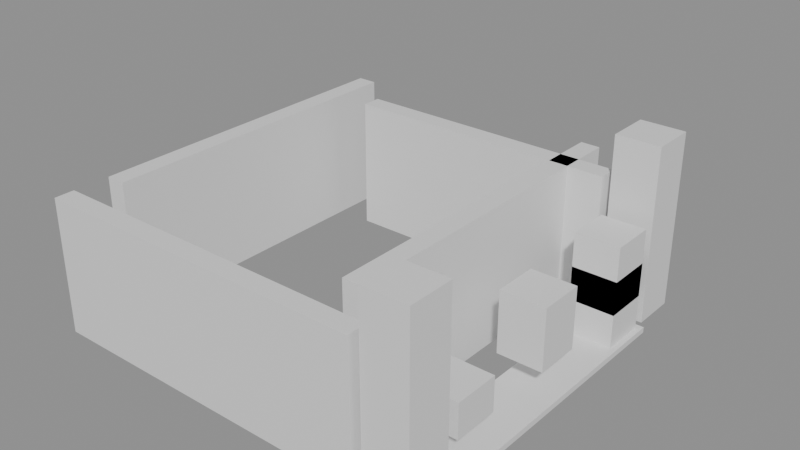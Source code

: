 # Source: building_lego.blend  (saved by Blender 5.0.119; exported with 4.5.12 LTS)
import bpy
from mathutils import Matrix  # noqa: F401  (used for matrix-valued properties, if any)

bpy.ops.wm.read_factory_settings(use_empty=True)
scene = bpy.context.scene
scene.name = 'Scene'

# ---- collections
col_01_paredes_externas = bpy.data.collections.new('01_Paredes_Externas'); scene.collection.children.link(col_01_paredes_externas)
col_03_pisos_escadas = bpy.data.collections.new('03_Pisos_Escadas'); scene.collection.children.link(col_03_pisos_escadas)
col_04_moveis_decoracoes = bpy.data.collections.new('04_Moveis_Decoracoes'); scene.collection.children.link(col_04_moveis_decoracoes)

# ---- materials (node trees are filled in below, after node groups)
mat_mat_parede_externa = bpy.data.materials.new('Mat_Parede_Externa')
mat_mat_pisos = bpy.data.materials.new('Mat_Pisos')
mat_mat_moveis = bpy.data.materials.new('Mat_Moveis')

# ---- material node trees
mat_mat_parede_externa.use_nodes = True; mat_mat_parede_externa.node_tree.nodes.clear()
_N = mat_mat_parede_externa.node_tree.nodes; _L = mat_mat_parede_externa.node_tree.links
n0 = _N.new('ShaderNodeBsdfPrincipled'); n0.name = 'BSDF - Pré-fundamentado'; n0.location = (-200, 100)
n1 = _N.new('ShaderNodeOutputMaterial'); n1.name = 'Saída de material'; n1.location = (200, 100)
_L.new(n0.outputs[0], n1.inputs[0])
n1.is_active_output = True
mat_mat_pisos.use_nodes = True; mat_mat_pisos.node_tree.nodes.clear()
_N = mat_mat_pisos.node_tree.nodes; _L = mat_mat_pisos.node_tree.links
n0 = _N.new('ShaderNodeBsdfPrincipled'); n0.name = 'BSDF - Pré-fundamentado'; n0.location = (-200, 100)
n1 = _N.new('ShaderNodeOutputMaterial'); n1.name = 'Saída de material'; n1.location = (200, 100)
_L.new(n0.outputs[0], n1.inputs[0])
n1.is_active_output = True
mat_mat_moveis.use_nodes = True; mat_mat_moveis.node_tree.nodes.clear()
_N = mat_mat_moveis.node_tree.nodes; _L = mat_mat_moveis.node_tree.links
n0 = _N.new('ShaderNodeBsdfPrincipled'); n0.name = 'BSDF - Pré-fundamentado'; n0.location = (-200, 100)
n1 = _N.new('ShaderNodeOutputMaterial'); n1.name = 'Saída de material'; n1.location = (200, 100)
_L.new(n0.outputs[0], n1.inputs[0])
n1.is_active_output = True

# ---- meshes
me_bloco_stone_post_4328_4376_z0 = bpy.data.meshes.new('Bloco_stone_post_4328_4376_z0')
me_bloco_stone_post_4328_4376_z0.from_pydata([(-0.5, -0.175, -1.2), (0.5, -0.175, -1.2), (0.5, 0.175, -1.2), (-0.5, 0.175, -1.2), (-0.5, -0.175, 1.2), (0.5, -0.175, 1.2), (0.5, 0.175, 1.2), (-0.5, 0.175, 1.2)], [], [(0, 1, 2, 3), (4, 7, 6, 5), (0, 4, 5, 1), (2, 6, 7, 3), (0, 3, 7, 4), (1, 5, 6, 2)])
me_bloco_stone_post_4328_4376_z0.materials.append(mat_mat_parede_externa)
me_bloco_stone_post_4328_4376_z0.update()
me_bloco_stone_wall_4329_4376_z0 = bpy.data.meshes.new('Bloco_stone_wall_4329_4376_z0')
me_bloco_stone_wall_4329_4376_z0.from_pydata([(-0.5, -0.175, -1.2), (0.5, -0.175, -1.2), (0.5, 0.175, -1.2), (-0.5, 0.175, -1.2), (-0.5, -0.175, 1.2), (0.5, -0.175, 1.2), (0.5, 0.175, 1.2), (-0.5, 0.175, 1.2)], [], [(0, 1, 2, 3), (4, 7, 6, 5), (0, 4, 5, 1), (2, 6, 7, 3), (0, 3, 7, 4), (1, 5, 6, 2)])
me_bloco_stone_wall_4329_4376_z0.materials.append(mat_mat_parede_externa)
me_bloco_stone_wall_4329_4376_z0.update()
me_bloco_stone_wall_4330_4376_z0 = bpy.data.meshes.new('Bloco_stone_wall_4330_4376_z0')
me_bloco_stone_wall_4330_4376_z0.from_pydata([(-0.5, -0.175, -1.2), (0.5, -0.175, -1.2), (0.5, 0.175, -1.2), (-0.5, 0.175, -1.2), (-0.5, -0.175, 1.2), (0.5, -0.175, 1.2), (0.5, 0.175, 1.2), (-0.5, 0.175, 1.2)], [], [(0, 1, 2, 3), (4, 7, 6, 5), (0, 4, 5, 1), (2, 6, 7, 3), (0, 3, 7, 4), (1, 5, 6, 2)])
me_bloco_stone_wall_4330_4376_z0.materials.append(mat_mat_parede_externa)
me_bloco_stone_wall_4330_4376_z0.update()
me_bloco_stone_wall_4331_4376_z0 = bpy.data.meshes.new('Bloco_stone_wall_4331_4376_z0')
me_bloco_stone_wall_4331_4376_z0.from_pydata([(-0.5, -0.175, -1.2), (0.5, -0.175, -1.2), (0.5, 0.175, -1.2), (-0.5, 0.175, -1.2), (-0.5, -0.175, 1.2), (0.5, -0.175, 1.2), (0.5, 0.175, 1.2), (-0.5, 0.175, 1.2)], [], [(0, 1, 2, 3), (4, 7, 6, 5), (0, 4, 5, 1), (2, 6, 7, 3), (0, 3, 7, 4), (1, 5, 6, 2)])
me_bloco_stone_wall_4331_4376_z0.materials.append(mat_mat_parede_externa)
me_bloco_stone_wall_4331_4376_z0.update()
me_bloco_stone_wall_4332_4376_z0 = bpy.data.meshes.new('Bloco_stone_wall_4332_4376_z0')
me_bloco_stone_wall_4332_4376_z0.from_pydata([(-0.5, -0.175, -1.2), (0.5, -0.175, -1.2), (0.5, 0.175, -1.2), (-0.5, 0.175, -1.2), (-0.5, -0.175, 1.2), (0.5, -0.175, 1.2), (0.5, 0.175, 1.2), (-0.5, 0.175, 1.2)], [], [(0, 1, 2, 3), (4, 7, 6, 5), (0, 4, 5, 1), (2, 6, 7, 3), (0, 3, 7, 4), (1, 5, 6, 2)])
me_bloco_stone_wall_4332_4376_z0.materials.append(mat_mat_parede_externa)
me_bloco_stone_wall_4332_4376_z0.update()
me_bloco_stone_wall_4333_4376_z0 = bpy.data.meshes.new('Bloco_stone_wall_4333_4376_z0')
me_bloco_stone_wall_4333_4376_z0.from_pydata([(-0.5, -0.175, -1.2), (0.5, -0.175, -1.2), (0.5, 0.175, -1.2), (-0.5, 0.175, -1.2), (-0.5, -0.175, 1.2), (0.5, -0.175, 1.2), (0.5, 0.175, 1.2), (-0.5, 0.175, 1.2)], [], [(0, 1, 2, 3), (4, 7, 6, 5), (0, 4, 5, 1), (2, 6, 7, 3), (0, 3, 7, 4), (1, 5, 6, 2)])
me_bloco_stone_wall_4333_4376_z0.materials.append(mat_mat_parede_externa)
me_bloco_stone_wall_4333_4376_z0.update()
me_bloco_stone_wall_4329_4382_z0 = bpy.data.meshes.new('Bloco_stone_wall_4329_4382_z0')
me_bloco_stone_wall_4329_4382_z0.from_pydata([(-0.5, -0.175, -1.2), (0.5, -0.175, -1.2), (0.5, 0.175, -1.2), (-0.5, 0.175, -1.2), (-0.5, -0.175, 1.2), (0.5, -0.175, 1.2), (0.5, 0.175, 1.2), (-0.5, 0.175, 1.2)], [], [(0, 1, 2, 3), (4, 7, 6, 5), (0, 4, 5, 1), (2, 6, 7, 3), (0, 3, 7, 4), (1, 5, 6, 2)])
me_bloco_stone_wall_4329_4382_z0.materials.append(mat_mat_parede_externa)
me_bloco_stone_wall_4329_4382_z0.update()
me_bloco_stone_wall_4330_4382_z0 = bpy.data.meshes.new('Bloco_stone_wall_4330_4382_z0')
me_bloco_stone_wall_4330_4382_z0.from_pydata([(-0.5, -0.175, -1.2), (0.5, -0.175, -1.2), (0.5, 0.175, -1.2), (-0.5, 0.175, -1.2), (-0.5, -0.175, 1.2), (0.5, -0.175, 1.2), (0.5, 0.175, 1.2), (-0.5, 0.175, 1.2)], [], [(0, 1, 2, 3), (4, 7, 6, 5), (0, 4, 5, 1), (2, 6, 7, 3), (0, 3, 7, 4), (1, 5, 6, 2)])
me_bloco_stone_wall_4330_4382_z0.materials.append(mat_mat_parede_externa)
me_bloco_stone_wall_4330_4382_z0.update()
me_bloco_stone_wall_4331_4382_z0 = bpy.data.meshes.new('Bloco_stone_wall_4331_4382_z0')
me_bloco_stone_wall_4331_4382_z0.from_pydata([(-0.5, -0.175, -1.2), (0.5, -0.175, -1.2), (0.5, 0.175, -1.2), (-0.5, 0.175, -1.2), (-0.5, -0.175, 1.2), (0.5, -0.175, 1.2), (0.5, 0.175, 1.2), (-0.5, 0.175, 1.2)], [], [(0, 1, 2, 3), (4, 7, 6, 5), (0, 4, 5, 1), (2, 6, 7, 3), (0, 3, 7, 4), (1, 5, 6, 2)])
me_bloco_stone_wall_4331_4382_z0.materials.append(mat_mat_parede_externa)
me_bloco_stone_wall_4331_4382_z0.update()
me_bloco_stone_wall_4332_4382_z0 = bpy.data.meshes.new('Bloco_stone_wall_4332_4382_z0')
me_bloco_stone_wall_4332_4382_z0.from_pydata([(-0.5, -0.175, -1.2), (0.5, -0.175, -1.2), (0.5, 0.175, -1.2), (-0.5, 0.175, -1.2), (-0.5, -0.175, 1.2), (0.5, -0.175, 1.2), (0.5, 0.175, 1.2), (-0.5, 0.175, 1.2)], [], [(0, 1, 2, 3), (4, 7, 6, 5), (0, 4, 5, 1), (2, 6, 7, 3), (0, 3, 7, 4), (1, 5, 6, 2)])
me_bloco_stone_wall_4332_4382_z0.materials.append(mat_mat_parede_externa)
me_bloco_stone_wall_4332_4382_z0.update()
me_bloco_stone_wall_4333_4382_z0 = bpy.data.meshes.new('Bloco_stone_wall_4333_4382_z0')
me_bloco_stone_wall_4333_4382_z0.from_pydata([(-0.5, -0.175, -1.2), (0.5, -0.175, -1.2), (0.5, 0.175, -1.2), (-0.5, 0.175, -1.2), (-0.5, -0.175, 1.2), (0.5, -0.175, 1.2), (0.5, 0.175, 1.2), (-0.5, 0.175, 1.2)], [], [(0, 1, 2, 3), (4, 7, 6, 5), (0, 4, 5, 1), (2, 6, 7, 3), (0, 3, 7, 4), (1, 5, 6, 2)])
me_bloco_stone_wall_4333_4382_z0.materials.append(mat_mat_parede_externa)
me_bloco_stone_wall_4333_4382_z0.update()
me_bloco_stone_wall_4328_4377_z0 = bpy.data.meshes.new('Bloco_stone_wall_4328_4377_z0')
me_bloco_stone_wall_4328_4377_z0.from_pydata([(-0.175, -0.5, -1.2), (0.175, -0.5, -1.2), (0.175, 0.5, -1.2), (-0.175, 0.5, -1.2), (-0.175, -0.5, 1.2), (0.175, -0.5, 1.2), (0.175, 0.5, 1.2), (-0.175, 0.5, 1.2)], [], [(0, 1, 2, 3), (4, 7, 6, 5), (0, 4, 5, 1), (2, 6, 7, 3), (0, 3, 7, 4), (1, 5, 6, 2)])
me_bloco_stone_wall_4328_4377_z0.materials.append(mat_mat_parede_externa)
me_bloco_stone_wall_4328_4377_z0.update()
me_bloco_stone_wall_4328_4378_z0 = bpy.data.meshes.new('Bloco_stone_wall_4328_4378_z0')
me_bloco_stone_wall_4328_4378_z0.from_pydata([(-0.175, -0.5, -1.2), (0.175, -0.5, -1.2), (0.175, 0.5, -1.2), (-0.175, 0.5, -1.2), (-0.175, -0.5, 1.2), (0.175, -0.5, 1.2), (0.175, 0.5, 1.2), (-0.175, 0.5, 1.2)], [], [(0, 1, 2, 3), (4, 7, 6, 5), (0, 4, 5, 1), (2, 6, 7, 3), (0, 3, 7, 4), (1, 5, 6, 2)])
me_bloco_stone_wall_4328_4378_z0.materials.append(mat_mat_parede_externa)
me_bloco_stone_wall_4328_4378_z0.update()
me_bloco_stone_wall_4328_4379_z0 = bpy.data.meshes.new('Bloco_stone_wall_4328_4379_z0')
me_bloco_stone_wall_4328_4379_z0.from_pydata([(-0.175, -0.5, -1.2), (0.175, -0.5, -1.2), (0.175, 0.5, -1.2), (-0.175, 0.5, -1.2), (-0.175, -0.5, 1.2), (0.175, -0.5, 1.2), (0.175, 0.5, 1.2), (-0.175, 0.5, 1.2)], [], [(0, 1, 2, 3), (4, 7, 6, 5), (0, 4, 5, 1), (2, 6, 7, 3), (0, 3, 7, 4), (1, 5, 6, 2)])
me_bloco_stone_wall_4328_4379_z0.materials.append(mat_mat_parede_externa)
me_bloco_stone_wall_4328_4379_z0.update()
me_bloco_stone_wall_4328_4380_z0 = bpy.data.meshes.new('Bloco_stone_wall_4328_4380_z0')
me_bloco_stone_wall_4328_4380_z0.from_pydata([(-0.175, -0.5, -1.2), (0.175, -0.5, -1.2), (0.175, 0.5, -1.2), (-0.175, 0.5, -1.2), (-0.175, -0.5, 1.2), (0.175, -0.5, 1.2), (0.175, 0.5, 1.2), (-0.175, 0.5, 1.2)], [], [(0, 1, 2, 3), (4, 7, 6, 5), (0, 4, 5, 1), (2, 6, 7, 3), (0, 3, 7, 4), (1, 5, 6, 2)])
me_bloco_stone_wall_4328_4380_z0.materials.append(mat_mat_parede_externa)
me_bloco_stone_wall_4328_4380_z0.update()
me_bloco_stone_wall_4328_4381_z0 = bpy.data.meshes.new('Bloco_stone_wall_4328_4381_z0')
me_bloco_stone_wall_4328_4381_z0.from_pydata([(-0.175, -0.5, -1.2), (0.175, -0.5, -1.2), (0.175, 0.5, -1.2), (-0.175, 0.5, -1.2), (-0.175, -0.5, 1.2), (0.175, -0.5, 1.2), (0.175, 0.5, 1.2), (-0.175, 0.5, 1.2)], [], [(0, 1, 2, 3), (4, 7, 6, 5), (0, 4, 5, 1), (2, 6, 7, 3), (0, 3, 7, 4), (1, 5, 6, 2)])
me_bloco_stone_wall_4328_4381_z0.materials.append(mat_mat_parede_externa)
me_bloco_stone_wall_4328_4381_z0.update()
me_bloco_stone_wall_4328_4382_z0 = bpy.data.meshes.new('Bloco_stone_wall_4328_4382_z0')
me_bloco_stone_wall_4328_4382_z0.from_pydata([(-0.175, -0.5, -1.2), (0.175, -0.5, -1.2), (0.175, 0.5, -1.2), (-0.175, 0.5, -1.2), (-0.175, -0.5, 1.2), (0.175, -0.5, 1.2), (0.175, 0.5, 1.2), (-0.175, 0.5, 1.2)], [], [(0, 1, 2, 3), (4, 7, 6, 5), (0, 4, 5, 1), (2, 6, 7, 3), (0, 3, 7, 4), (1, 5, 6, 2)])
me_bloco_stone_wall_4328_4382_z0.materials.append(mat_mat_parede_externa)
me_bloco_stone_wall_4328_4382_z0.update()
me_bloco_stone_wall_4333_4377_z0 = bpy.data.meshes.new('Bloco_stone_wall_4333_4377_z0')
me_bloco_stone_wall_4333_4377_z0.from_pydata([(-0.175, -0.5, -1.2), (0.175, -0.5, -1.2), (0.175, 0.5, -1.2), (-0.175, 0.5, -1.2), (-0.175, -0.5, 1.2), (0.175, -0.5, 1.2), (0.175, 0.5, 1.2), (-0.175, 0.5, 1.2)], [], [(0, 1, 2, 3), (4, 7, 6, 5), (0, 4, 5, 1), (2, 6, 7, 3), (0, 3, 7, 4), (1, 5, 6, 2)])
me_bloco_stone_wall_4333_4377_z0.materials.append(mat_mat_parede_externa)
me_bloco_stone_wall_4333_4377_z0.update()
me_bloco_stone_wall_4333_4378_z0 = bpy.data.meshes.new('Bloco_stone_wall_4333_4378_z0')
me_bloco_stone_wall_4333_4378_z0.from_pydata([(-0.175, -0.5, -1.2), (0.175, -0.5, -1.2), (0.175, 0.5, -1.2), (-0.175, 0.5, -1.2), (-0.175, -0.5, 1.2), (0.175, -0.5, 1.2), (0.175, 0.5, 1.2), (-0.175, 0.5, 1.2)], [], [(0, 1, 2, 3), (4, 7, 6, 5), (0, 4, 5, 1), (2, 6, 7, 3), (0, 3, 7, 4), (1, 5, 6, 2)])
me_bloco_stone_wall_4333_4378_z0.materials.append(mat_mat_parede_externa)
me_bloco_stone_wall_4333_4378_z0.update()
me_bloco_stone_wall_4333_4379_z0 = bpy.data.meshes.new('Bloco_stone_wall_4333_4379_z0')
me_bloco_stone_wall_4333_4379_z0.from_pydata([(-0.175, -0.5, -1.2), (0.175, -0.5, -1.2), (0.175, 0.5, -1.2), (-0.175, 0.5, -1.2), (-0.175, -0.5, 1.2), (0.175, -0.5, 1.2), (0.175, 0.5, 1.2), (-0.175, 0.5, 1.2)], [], [(0, 1, 2, 3), (4, 7, 6, 5), (0, 4, 5, 1), (2, 6, 7, 3), (0, 3, 7, 4), (1, 5, 6, 2)])
me_bloco_stone_wall_4333_4379_z0.materials.append(mat_mat_parede_externa)
me_bloco_stone_wall_4333_4379_z0.update()
me_bloco_stone_wall_4333_4380_z0 = bpy.data.meshes.new('Bloco_stone_wall_4333_4380_z0')
me_bloco_stone_wall_4333_4380_z0.from_pydata([(-0.175, -0.5, -1.2), (0.175, -0.5, -1.2), (0.175, 0.5, -1.2), (-0.175, 0.5, -1.2), (-0.175, -0.5, 1.2), (0.175, -0.5, 1.2), (0.175, 0.5, 1.2), (-0.175, 0.5, 1.2)], [], [(0, 1, 2, 3), (4, 7, 6, 5), (0, 4, 5, 1), (2, 6, 7, 3), (0, 3, 7, 4), (1, 5, 6, 2)])
me_bloco_stone_wall_4333_4380_z0.materials.append(mat_mat_parede_externa)
me_bloco_stone_wall_4333_4380_z0.update()
me_bloco_stone_wall_4333_4381_z0 = bpy.data.meshes.new('Bloco_stone_wall_4333_4381_z0')
me_bloco_stone_wall_4333_4381_z0.from_pydata([(-0.175, -0.5, -1.2), (0.175, -0.5, -1.2), (0.175, 0.5, -1.2), (-0.175, 0.5, -1.2), (-0.175, -0.5, 1.2), (0.175, -0.5, 1.2), (0.175, 0.5, 1.2), (-0.175, 0.5, 1.2)], [], [(0, 1, 2, 3), (4, 7, 6, 5), (0, 4, 5, 1), (2, 6, 7, 3), (0, 3, 7, 4), (1, 5, 6, 2)])
me_bloco_stone_wall_4333_4381_z0.materials.append(mat_mat_parede_externa)
me_bloco_stone_wall_4333_4381_z0.update()
me_bloco_stone_wall_4333_4382_z0_001 = bpy.data.meshes.new('Bloco_stone_wall_4333_4382_z0.001')
me_bloco_stone_wall_4333_4382_z0_001.from_pydata([(-0.175, -0.5, -1.2), (0.175, -0.5, -1.2), (0.175, 0.5, -1.2), (-0.175, 0.5, -1.2), (-0.175, -0.5, 1.2), (0.175, -0.5, 1.2), (0.175, 0.5, 1.2), (-0.175, 0.5, 1.2)], [], [(0, 1, 2, 3), (4, 7, 6, 5), (0, 4, 5, 1), (2, 6, 7, 3), (0, 3, 7, 4), (1, 5, 6, 2)])
me_bloco_stone_wall_4333_4382_z0_001.materials.append(mat_mat_parede_externa)
me_bloco_stone_wall_4333_4382_z0_001.update()
me_piso_stone_4334_4377_z0 = bpy.data.meshes.new('Piso_stone_4334_4377_z0')
me_piso_stone_4334_4377_z0.from_pydata([(-0.5, -0.5, -0.05), (0.5, -0.5, -0.05), (0.5, 0.5, -0.05), (-0.5, 0.5, -0.05), (-0.5, -0.5, 0.05), (0.5, -0.5, 0.05), (0.5, 0.5, 0.05), (-0.5, 0.5, 0.05)], [], [(0, 1, 2, 3), (4, 7, 6, 5), (0, 4, 5, 1), (2, 6, 7, 3), (0, 3, 7, 4), (1, 5, 6, 2)])
me_piso_stone_4334_4377_z0.materials.append(mat_mat_pisos)
me_piso_stone_4334_4377_z0.update()
me_piso_stone_4334_4378_z0 = bpy.data.meshes.new('Piso_stone_4334_4378_z0')
me_piso_stone_4334_4378_z0.from_pydata([(-0.5, -0.5, -0.05), (0.5, -0.5, -0.05), (0.5, 0.5, -0.05), (-0.5, 0.5, -0.05), (-0.5, -0.5, 0.05), (0.5, -0.5, 0.05), (0.5, 0.5, 0.05), (-0.5, 0.5, 0.05)], [], [(0, 1, 2, 3), (4, 7, 6, 5), (0, 4, 5, 1), (2, 6, 7, 3), (0, 3, 7, 4), (1, 5, 6, 2)])
me_piso_stone_4334_4378_z0.materials.append(mat_mat_pisos)
me_piso_stone_4334_4378_z0.update()
me_piso_stone_4334_4379_z0 = bpy.data.meshes.new('Piso_stone_4334_4379_z0')
me_piso_stone_4334_4379_z0.from_pydata([(-0.5, -0.5, -0.05), (0.5, -0.5, -0.05), (0.5, 0.5, -0.05), (-0.5, 0.5, -0.05), (-0.5, -0.5, 0.05), (0.5, -0.5, 0.05), (0.5, 0.5, 0.05), (-0.5, 0.5, 0.05)], [], [(0, 1, 2, 3), (4, 7, 6, 5), (0, 4, 5, 1), (2, 6, 7, 3), (0, 3, 7, 4), (1, 5, 6, 2)])
me_piso_stone_4334_4379_z0.materials.append(mat_mat_pisos)
me_piso_stone_4334_4379_z0.update()
me_piso_stone_4334_4380_z0 = bpy.data.meshes.new('Piso_stone_4334_4380_z0')
me_piso_stone_4334_4380_z0.from_pydata([(-0.5, -0.5, -0.05), (0.5, -0.5, -0.05), (0.5, 0.5, -0.05), (-0.5, 0.5, -0.05), (-0.5, -0.5, 0.05), (0.5, -0.5, 0.05), (0.5, 0.5, 0.05), (-0.5, 0.5, 0.05)], [], [(0, 1, 2, 3), (4, 7, 6, 5), (0, 4, 5, 1), (2, 6, 7, 3), (0, 3, 7, 4), (1, 5, 6, 2)])
me_piso_stone_4334_4380_z0.materials.append(mat_mat_pisos)
me_piso_stone_4334_4380_z0.update()
me_piso_stone_4334_4381_z0 = bpy.data.meshes.new('Piso_stone_4334_4381_z0')
me_piso_stone_4334_4381_z0.from_pydata([(-0.5, -0.5, -0.05), (0.5, -0.5, -0.05), (0.5, 0.5, -0.05), (-0.5, 0.5, -0.05), (-0.5, -0.5, 0.05), (0.5, -0.5, 0.05), (0.5, 0.5, 0.05), (-0.5, 0.5, 0.05)], [], [(0, 1, 2, 3), (4, 7, 6, 5), (0, 4, 5, 1), (2, 6, 7, 3), (0, 3, 7, 4), (1, 5, 6, 2)])
me_piso_stone_4334_4381_z0.materials.append(mat_mat_pisos)
me_piso_stone_4334_4381_z0.update()
me_piso_stone_4329_4383_z0 = bpy.data.meshes.new('Piso_stone_4329_4383_z0')
me_piso_stone_4329_4383_z0.from_pydata([(-0.5, -0.5, -0.05), (0.5, -0.5, -0.05), (0.5, 0.5, -0.05), (-0.5, 0.5, -0.05), (-0.5, -0.5, 0.05), (0.5, -0.5, 0.05), (0.5, 0.5, 0.05), (-0.5, 0.5, 0.05)], [], [(0, 1, 2, 3), (4, 7, 6, 5), (0, 4, 5, 1), (2, 6, 7, 3), (0, 3, 7, 4), (1, 5, 6, 2)])
me_piso_stone_4329_4383_z0.materials.append(mat_mat_pisos)
me_piso_stone_4329_4383_z0.update()
me_piso_stone_4332_4383_z0 = bpy.data.meshes.new('Piso_stone_4332_4383_z0')
me_piso_stone_4332_4383_z0.from_pydata([(-0.5, -0.5, -0.05), (0.5, -0.5, -0.05), (0.5, 0.5, -0.05), (-0.5, 0.5, -0.05), (-0.5, -0.5, 0.05), (0.5, -0.5, 0.05), (0.5, 0.5, 0.05), (-0.5, 0.5, 0.05)], [], [(0, 1, 2, 3), (4, 7, 6, 5), (0, 4, 5, 1), (2, 6, 7, 3), (0, 3, 7, 4), (1, 5, 6, 2)])
me_piso_stone_4332_4383_z0.materials.append(mat_mat_pisos)
me_piso_stone_4332_4383_z0.update()
me_movel_statue_4333_4376_z0 = bpy.data.meshes.new('Movel_statue_4333_4376_z0')
me_movel_statue_4333_4376_z0.from_pydata([(-0.4, -0.4, -0.9), (0.4, -0.4, -0.9), (0.4, 0.4, -0.9), (-0.4, 0.4, -0.9), (-0.4, -0.4, 0.9), (0.4, -0.4, 0.9), (0.4, 0.4, 0.9), (-0.4, 0.4, 0.9)], [], [(0, 1, 2, 3), (4, 7, 6, 5), (0, 4, 5, 1), (2, 6, 7, 3), (0, 3, 7, 4), (1, 5, 6, 2)])
me_movel_statue_4333_4376_z0.materials.append(mat_mat_moveis)
me_movel_statue_4333_4376_z0.update()
me_movel_statue_4334_4376_z0 = bpy.data.meshes.new('Movel_statue_4334_4376_z0')
me_movel_statue_4334_4376_z0.from_pydata([(-0.4, -0.4, -1.56), (0.4, -0.4, -1.56), (0.4, 0.4, -1.56), (-0.4, 0.4, -1.56), (-0.4, -0.4, 1.56), (0.4, -0.4, 1.56), (0.4, 0.4, 1.56), (-0.4, 0.4, 1.56)], [], [(0, 1, 2, 3), (4, 7, 6, 5), (0, 4, 5, 1), (2, 6, 7, 3), (0, 3, 7, 4), (1, 5, 6, 2)])
me_movel_statue_4334_4376_z0.materials.append(mat_mat_moveis)
me_movel_statue_4334_4376_z0.update()
me_movel_vase_4334_4377_z5 = bpy.data.meshes.new('Movel_vase_4334_4377_z5')
me_movel_vase_4334_4377_z5.from_pydata([(-0.4, -0.4, -0.3), (0.4, -0.4, -0.3), (0.4, 0.4, -0.3), (-0.4, 0.4, -0.3), (-0.4, -0.4, 0.3), (0.4, -0.4, 0.3), (0.4, 0.4, 0.3), (-0.4, 0.4, 0.3)], [], [(0, 1, 2, 3), (4, 7, 6, 5), (0, 4, 5, 1), (2, 6, 7, 3), (0, 3, 7, 4), (1, 5, 6, 2)])
me_movel_vase_4334_4377_z5.materials.append(mat_mat_moveis)
me_movel_vase_4334_4377_z5.update()
me_movel_large_vase_4334_4379_z5 = bpy.data.meshes.new('Movel_large_vase_4334_4379_z5')
me_movel_large_vase_4334_4379_z5.from_pydata([(-0.4, -0.4, -0.54), (0.4, -0.4, -0.54), (0.4, 0.4, -0.54), (-0.4, 0.4, -0.54), (-0.4, -0.4, 0.54), (0.4, -0.4, 0.54), (0.4, 0.4, 0.54), (-0.4, 0.4, 0.54)], [], [(0, 1, 2, 3), (4, 7, 6, 5), (0, 4, 5, 1), (2, 6, 7, 3), (0, 3, 7, 4), (1, 5, 6, 2)])
me_movel_large_vase_4334_4379_z5.materials.append(mat_mat_moveis)
me_movel_large_vase_4334_4379_z5.update()
me_movel_statue_4334_4381_z0 = bpy.data.meshes.new('Movel_statue_4334_4381_z0')
me_movel_statue_4334_4381_z0.from_pydata([(-0.4, -0.4, -0.9), (0.4, -0.4, -0.9), (0.4, 0.4, -0.9), (-0.4, 0.4, -0.9), (-0.4, -0.4, 0.9), (0.4, -0.4, 0.9), (0.4, 0.4, 0.9), (-0.4, 0.4, 0.9)], [], [(0, 1, 2, 3), (4, 7, 6, 5), (0, 4, 5, 1), (2, 6, 7, 3), (0, 3, 7, 4), (1, 5, 6, 2)])
me_movel_statue_4334_4381_z0.materials.append(mat_mat_moveis)
me_movel_statue_4334_4381_z0.update()
me_movel_vase_4334_4381_z5 = bpy.data.meshes.new('Movel_vase_4334_4381_z5')
me_movel_vase_4334_4381_z5.from_pydata([(-0.4, -0.4, -0.3), (0.4, -0.4, -0.3), (0.4, 0.4, -0.3), (-0.4, 0.4, -0.3), (-0.4, -0.4, 0.3), (0.4, -0.4, 0.3), (0.4, 0.4, 0.3), (-0.4, 0.4, 0.3)], [], [(0, 1, 2, 3), (4, 7, 6, 5), (0, 4, 5, 1), (2, 6, 7, 3), (0, 3, 7, 4), (1, 5, 6, 2)])
me_movel_vase_4334_4381_z5.materials.append(mat_mat_moveis)
me_movel_vase_4334_4381_z5.update()
me_movel_statue_4333_4382_z0 = bpy.data.meshes.new('Movel_statue_4333_4382_z0')
me_movel_statue_4333_4382_z0.from_pydata([(-0.4, -0.4, -0.9), (0.4, -0.4, -0.9), (0.4, 0.4, -0.9), (-0.4, 0.4, -0.9), (-0.4, -0.4, 0.9), (0.4, -0.4, 0.9), (0.4, 0.4, 0.9), (-0.4, 0.4, 0.9)], [], [(0, 1, 2, 3), (4, 7, 6, 5), (0, 4, 5, 1), (2, 6, 7, 3), (0, 3, 7, 4), (1, 5, 6, 2)])
me_movel_statue_4333_4382_z0.materials.append(mat_mat_moveis)
me_movel_statue_4333_4382_z0.update()
me_movel_statue_4334_4382_z0 = bpy.data.meshes.new('Movel_statue_4334_4382_z0')
me_movel_statue_4334_4382_z0.from_pydata([(-0.4, -0.4, -1.56), (0.4, -0.4, -1.56), (0.4, 0.4, -1.56), (-0.4, 0.4, -1.56), (-0.4, -0.4, 1.56), (0.4, -0.4, 1.56), (0.4, 0.4, 1.56), (-0.4, 0.4, 1.56)], [], [(0, 1, 2, 3), (4, 7, 6, 5), (0, 4, 5, 1), (2, 6, 7, 3), (0, 3, 7, 4), (1, 5, 6, 2)])
me_movel_statue_4334_4382_z0.materials.append(mat_mat_moveis)
me_movel_statue_4334_4382_z0.update()
me_movel_brazier_4329_4383_z7 = bpy.data.meshes.new('Movel_brazier_4329_4383_z7')
me_movel_brazier_4329_4383_z7.from_pydata([(-0.4, -0.4, -0.06), (0.4, -0.4, -0.06), (0.4, 0.4, -0.06), (-0.4, 0.4, -0.06), (-0.4, -0.4, 0.06), (0.4, -0.4, 0.06), (0.4, 0.4, 0.06), (-0.4, 0.4, 0.06)], [], [(0, 1, 2, 3), (4, 7, 6, 5), (0, 4, 5, 1), (2, 6, 7, 3), (0, 3, 7, 4), (1, 5, 6, 2)])
me_movel_brazier_4329_4383_z7.materials.append(mat_mat_moveis)
me_movel_brazier_4329_4383_z7.update()
me_movel_brazier_4332_4383_z6 = bpy.data.meshes.new('Movel_brazier_4332_4383_z6')
me_movel_brazier_4332_4383_z6.from_pydata([(-0.4, -0.4, -0.12), (0.4, -0.4, -0.12), (0.4, 0.4, -0.12), (-0.4, 0.4, -0.12), (-0.4, -0.4, 0.12), (0.4, -0.4, 0.12), (0.4, 0.4, 0.12), (-0.4, 0.4, 0.12)], [], [(0, 1, 2, 3), (4, 7, 6, 5), (0, 4, 5, 1), (2, 6, 7, 3), (0, 3, 7, 4), (1, 5, 6, 2)])
me_movel_brazier_4332_4383_z6.materials.append(mat_mat_moveis)
me_movel_brazier_4332_4383_z6.update()

# ---- objects
ob_parede_externa_norte_y4376_x4328_4333 = bpy.data.objects.new('Parede_Externa_Norte_Y4376_X4328_4333', None)
ob_bloco_stone_post_4328_4376_z0 = bpy.data.objects.new('Bloco_stone_post_4328_4376_z0', me_bloco_stone_post_4328_4376_z0)
ob_bloco_stone_wall_4329_4376_z0 = bpy.data.objects.new('Bloco_stone_wall_4329_4376_z0', me_bloco_stone_wall_4329_4376_z0)
ob_bloco_stone_wall_4330_4376_z0 = bpy.data.objects.new('Bloco_stone_wall_4330_4376_z0', me_bloco_stone_wall_4330_4376_z0)
ob_bloco_stone_wall_4331_4376_z0 = bpy.data.objects.new('Bloco_stone_wall_4331_4376_z0', me_bloco_stone_wall_4331_4376_z0)
ob_bloco_stone_wall_4332_4376_z0 = bpy.data.objects.new('Bloco_stone_wall_4332_4376_z0', me_bloco_stone_wall_4332_4376_z0)
ob_bloco_stone_wall_4333_4376_z0 = bpy.data.objects.new('Bloco_stone_wall_4333_4376_z0', me_bloco_stone_wall_4333_4376_z0)
ob_parede_externa_sul_y4382_x4329_4333 = bpy.data.objects.new('Parede_Externa_Sul_Y4382_X4329_4333', None)
ob_bloco_stone_wall_4329_4382_z0 = bpy.data.objects.new('Bloco_stone_wall_4329_4382_z0', me_bloco_stone_wall_4329_4382_z0)
ob_bloco_stone_wall_4330_4382_z0 = bpy.data.objects.new('Bloco_stone_wall_4330_4382_z0', me_bloco_stone_wall_4330_4382_z0)
ob_bloco_stone_wall_4331_4382_z0 = bpy.data.objects.new('Bloco_stone_wall_4331_4382_z0', me_bloco_stone_wall_4331_4382_z0)
ob_bloco_stone_wall_4332_4382_z0 = bpy.data.objects.new('Bloco_stone_wall_4332_4382_z0', me_bloco_stone_wall_4332_4382_z0)
ob_bloco_stone_wall_4333_4382_z0 = bpy.data.objects.new('Bloco_stone_wall_4333_4382_z0', me_bloco_stone_wall_4333_4382_z0)
ob_parede_externa_oeste_x4328_y4377_4382 = bpy.data.objects.new('Parede_Externa_Oeste_X4328_Y4377_4382', None)
ob_bloco_stone_wall_4328_4377_z0 = bpy.data.objects.new('Bloco_stone_wall_4328_4377_z0', me_bloco_stone_wall_4328_4377_z0)
ob_bloco_stone_wall_4328_4378_z0 = bpy.data.objects.new('Bloco_stone_wall_4328_4378_z0', me_bloco_stone_wall_4328_4378_z0)
ob_bloco_stone_wall_4328_4379_z0 = bpy.data.objects.new('Bloco_stone_wall_4328_4379_z0', me_bloco_stone_wall_4328_4379_z0)
ob_bloco_stone_wall_4328_4380_z0 = bpy.data.objects.new('Bloco_stone_wall_4328_4380_z0', me_bloco_stone_wall_4328_4380_z0)
ob_bloco_stone_wall_4328_4381_z0 = bpy.data.objects.new('Bloco_stone_wall_4328_4381_z0', me_bloco_stone_wall_4328_4381_z0)
ob_bloco_stone_wall_4328_4382_z0 = bpy.data.objects.new('Bloco_stone_wall_4328_4382_z0', me_bloco_stone_wall_4328_4382_z0)
ob_parede_externa_leste_x4333_y4377_4382 = bpy.data.objects.new('Parede_Externa_Leste_X4333_Y4377_4382', None)
ob_bloco_stone_wall_4333_4377_z0 = bpy.data.objects.new('Bloco_stone_wall_4333_4377_z0', me_bloco_stone_wall_4333_4377_z0)
ob_bloco_stone_wall_4333_4378_z0 = bpy.data.objects.new('Bloco_stone_wall_4333_4378_z0', me_bloco_stone_wall_4333_4378_z0)
ob_bloco_stone_wall_4333_4379_z0 = bpy.data.objects.new('Bloco_stone_wall_4333_4379_z0', me_bloco_stone_wall_4333_4379_z0)
ob_bloco_stone_wall_4333_4380_z0 = bpy.data.objects.new('Bloco_stone_wall_4333_4380_z0', me_bloco_stone_wall_4333_4380_z0)
ob_bloco_stone_wall_4333_4381_z0 = bpy.data.objects.new('Bloco_stone_wall_4333_4381_z0', me_bloco_stone_wall_4333_4381_z0)
ob_bloco_stone_wall_4333_4382_z0_001 = bpy.data.objects.new('Bloco_stone_wall_4333_4382_z0.001', me_bloco_stone_wall_4333_4382_z0_001)
ob_pisos_lajes = bpy.data.objects.new('Pisos_Lajes', None)
ob_piso_stone_4334_4377_z0 = bpy.data.objects.new('Piso_stone_4334_4377_z0', me_piso_stone_4334_4377_z0)
ob_piso_stone_4334_4378_z0 = bpy.data.objects.new('Piso_stone_4334_4378_z0', me_piso_stone_4334_4378_z0)
ob_piso_stone_4334_4379_z0 = bpy.data.objects.new('Piso_stone_4334_4379_z0', me_piso_stone_4334_4379_z0)
ob_piso_stone_4334_4380_z0 = bpy.data.objects.new('Piso_stone_4334_4380_z0', me_piso_stone_4334_4380_z0)
ob_piso_stone_4334_4381_z0 = bpy.data.objects.new('Piso_stone_4334_4381_z0', me_piso_stone_4334_4381_z0)
ob_piso_stone_4329_4383_z0 = bpy.data.objects.new('Piso_stone_4329_4383_z0', me_piso_stone_4329_4383_z0)
ob_piso_stone_4332_4383_z0 = bpy.data.objects.new('Piso_stone_4332_4383_z0', me_piso_stone_4332_4383_z0)
ob_moveis_decoracoes = bpy.data.objects.new('Moveis_Decoracoes', None)
ob_movel_statue_4333_4376_z0 = bpy.data.objects.new('Movel_statue_4333_4376_z0', me_movel_statue_4333_4376_z0)
ob_movel_statue_4334_4376_z0 = bpy.data.objects.new('Movel_statue_4334_4376_z0', me_movel_statue_4334_4376_z0)
ob_movel_vase_4334_4377_z5 = bpy.data.objects.new('Movel_vase_4334_4377_z5', me_movel_vase_4334_4377_z5)
ob_movel_large_vase_4334_4379_z5 = bpy.data.objects.new('Movel_large_vase_4334_4379_z5', me_movel_large_vase_4334_4379_z5)
ob_movel_statue_4334_4381_z0 = bpy.data.objects.new('Movel_statue_4334_4381_z0', me_movel_statue_4334_4381_z0)
ob_movel_vase_4334_4381_z5 = bpy.data.objects.new('Movel_vase_4334_4381_z5', me_movel_vase_4334_4381_z5)
ob_movel_statue_4333_4382_z0 = bpy.data.objects.new('Movel_statue_4333_4382_z0', me_movel_statue_4333_4382_z0)
ob_movel_statue_4334_4382_z0 = bpy.data.objects.new('Movel_statue_4334_4382_z0', me_movel_statue_4334_4382_z0)
ob_movel_brazier_4329_4383_z7 = bpy.data.objects.new('Movel_brazier_4329_4383_z7', me_movel_brazier_4329_4383_z7)
ob_movel_brazier_4332_4383_z6 = bpy.data.objects.new('Movel_brazier_4332_4383_z6', me_movel_brazier_4332_4383_z6)

# ---- transforms, parenting, visibility, modifiers, constraints
ob_parede_externa_norte_y4376_x4328_4333.location = (-0.5, -3.5, 0.0)
ob_parede_externa_norte_y4376_x4328_4333.empty_display_type = 'CUBE'
ob_bloco_stone_post_4328_4376_z0.parent = ob_parede_externa_norte_y4376_x4328_4333
ob_bloco_stone_post_4328_4376_z0.matrix_parent_inverse = Matrix(((1.0, -0.0, 0.0, 0.5), (-0.0, 1.0, -0.0, 3.5), (0.0, -0.0, 1.0, -0.0), (-0.0, 0.0, -0.0, 1.0)))
ob_bloco_stone_post_4328_4376_z0.location = (-3.0, -3.825, 1.2)
ob_bloco_stone_wall_4329_4376_z0.parent = ob_parede_externa_norte_y4376_x4328_4333
ob_bloco_stone_wall_4329_4376_z0.matrix_parent_inverse = Matrix(((1.0, -0.0, 0.0, 0.5), (-0.0, 1.0, -0.0, 3.5), (0.0, -0.0, 1.0, -0.0), (-0.0, 0.0, -0.0, 1.0)))
ob_bloco_stone_wall_4329_4376_z0.location = (-2.0, -3.825, 1.2)
ob_bloco_stone_wall_4330_4376_z0.parent = ob_parede_externa_norte_y4376_x4328_4333
ob_bloco_stone_wall_4330_4376_z0.matrix_parent_inverse = Matrix(((1.0, -0.0, 0.0, 0.5), (-0.0, 1.0, -0.0, 3.5), (0.0, -0.0, 1.0, -0.0), (-0.0, 0.0, -0.0, 1.0)))
ob_bloco_stone_wall_4330_4376_z0.location = (-1.0, -3.825, 1.2)
ob_bloco_stone_wall_4331_4376_z0.parent = ob_parede_externa_norte_y4376_x4328_4333
ob_bloco_stone_wall_4331_4376_z0.matrix_parent_inverse = Matrix(((1.0, -0.0, 0.0, 0.5), (-0.0, 1.0, -0.0, 3.5), (0.0, -0.0, 1.0, -0.0), (-0.0, 0.0, -0.0, 1.0)))
ob_bloco_stone_wall_4331_4376_z0.location = (0.0, -3.825, 1.2)
ob_bloco_stone_wall_4332_4376_z0.parent = ob_parede_externa_norte_y4376_x4328_4333
ob_bloco_stone_wall_4332_4376_z0.matrix_parent_inverse = Matrix(((1.0, -0.0, 0.0, 0.5), (-0.0, 1.0, -0.0, 3.5), (0.0, -0.0, 1.0, -0.0), (-0.0, 0.0, -0.0, 1.0)))
ob_bloco_stone_wall_4332_4376_z0.location = (1.0, -3.825, 1.2)
ob_bloco_stone_wall_4333_4376_z0.parent = ob_parede_externa_norte_y4376_x4328_4333
ob_bloco_stone_wall_4333_4376_z0.matrix_parent_inverse = Matrix(((1.0, -0.0, 0.0, 0.5), (-0.0, 1.0, -0.0, 3.5), (0.0, -0.0, 1.0, -0.0), (-0.0, 0.0, -0.0, 1.0)))
ob_bloco_stone_wall_4333_4376_z0.location = (2.0, -3.825, 1.2)
ob_parede_externa_sul_y4382_x4329_4333.location = (0.0, 2.5, 0.0)
ob_parede_externa_sul_y4382_x4329_4333.empty_display_type = 'CUBE'
ob_bloco_stone_wall_4329_4382_z0.parent = ob_parede_externa_sul_y4382_x4329_4333
ob_bloco_stone_wall_4329_4382_z0.matrix_parent_inverse = Matrix(((1.0, -0.0, 0.0, -0.0), (-0.0, 1.0, -0.0, -2.5), (0.0, -0.0, 1.0, -0.0), (-0.0, 0.0, -0.0, 1.0)))
ob_bloco_stone_wall_4329_4382_z0.location = (-2.0, 2.175, 1.2)
ob_bloco_stone_wall_4330_4382_z0.parent = ob_parede_externa_sul_y4382_x4329_4333
ob_bloco_stone_wall_4330_4382_z0.matrix_parent_inverse = Matrix(((1.0, -0.0, 0.0, -0.0), (-0.0, 1.0, -0.0, -2.5), (0.0, -0.0, 1.0, -0.0), (-0.0, 0.0, -0.0, 1.0)))
ob_bloco_stone_wall_4330_4382_z0.location = (-1.0, 2.175, 1.2)
ob_bloco_stone_wall_4331_4382_z0.parent = ob_parede_externa_sul_y4382_x4329_4333
ob_bloco_stone_wall_4331_4382_z0.matrix_parent_inverse = Matrix(((1.0, -0.0, 0.0, -0.0), (-0.0, 1.0, -0.0, -2.5), (0.0, -0.0, 1.0, -0.0), (-0.0, 0.0, -0.0, 1.0)))
ob_bloco_stone_wall_4331_4382_z0.location = (0.0, 2.175, 1.2)
ob_bloco_stone_wall_4332_4382_z0.parent = ob_parede_externa_sul_y4382_x4329_4333
ob_bloco_stone_wall_4332_4382_z0.matrix_parent_inverse = Matrix(((1.0, -0.0, 0.0, -0.0), (-0.0, 1.0, -0.0, -2.5), (0.0, -0.0, 1.0, -0.0), (-0.0, 0.0, -0.0, 1.0)))
ob_bloco_stone_wall_4332_4382_z0.location = (1.0, 2.175, 1.2)
ob_bloco_stone_wall_4333_4382_z0.parent = ob_parede_externa_sul_y4382_x4329_4333
ob_bloco_stone_wall_4333_4382_z0.matrix_parent_inverse = Matrix(((1.0, -0.0, 0.0, -0.0), (-0.0, 1.0, -0.0, -2.5), (0.0, -0.0, 1.0, -0.0), (-0.0, 0.0, -0.0, 1.0)))
ob_bloco_stone_wall_4333_4382_z0.location = (2.0, 2.175, 1.2)
ob_parede_externa_oeste_x4328_y4377_4382.location = (-3.0, 0.0, 0.0)
ob_parede_externa_oeste_x4328_y4377_4382.empty_display_type = 'CUBE'
ob_bloco_stone_wall_4328_4377_z0.parent = ob_parede_externa_oeste_x4328_y4377_4382
ob_bloco_stone_wall_4328_4377_z0.matrix_parent_inverse = Matrix(((1.0, -0.0, 0.0, 3.0), (-0.0, 1.0, -0.0, 0.0), (0.0, -0.0, 1.0, -0.0), (-0.0, 0.0, -0.0, 1.0)))
ob_bloco_stone_wall_4328_4377_z0.location = (-3.325, -2.5, 1.2)
ob_bloco_stone_wall_4328_4378_z0.parent = ob_parede_externa_oeste_x4328_y4377_4382
ob_bloco_stone_wall_4328_4378_z0.matrix_parent_inverse = Matrix(((1.0, -0.0, 0.0, 3.0), (-0.0, 1.0, -0.0, 0.0), (0.0, -0.0, 1.0, -0.0), (-0.0, 0.0, -0.0, 1.0)))
ob_bloco_stone_wall_4328_4378_z0.location = (-3.325, -1.5, 1.2)
ob_bloco_stone_wall_4328_4379_z0.parent = ob_parede_externa_oeste_x4328_y4377_4382
ob_bloco_stone_wall_4328_4379_z0.matrix_parent_inverse = Matrix(((1.0, -0.0, 0.0, 3.0), (-0.0, 1.0, -0.0, 0.0), (0.0, -0.0, 1.0, -0.0), (-0.0, 0.0, -0.0, 1.0)))
ob_bloco_stone_wall_4328_4379_z0.location = (-3.325, -0.5, 1.2)
ob_bloco_stone_wall_4328_4380_z0.parent = ob_parede_externa_oeste_x4328_y4377_4382
ob_bloco_stone_wall_4328_4380_z0.matrix_parent_inverse = Matrix(((1.0, -0.0, 0.0, 3.0), (-0.0, 1.0, -0.0, 0.0), (0.0, -0.0, 1.0, -0.0), (-0.0, 0.0, -0.0, 1.0)))
ob_bloco_stone_wall_4328_4380_z0.location = (-3.325, 0.5, 1.2)
ob_bloco_stone_wall_4328_4381_z0.parent = ob_parede_externa_oeste_x4328_y4377_4382
ob_bloco_stone_wall_4328_4381_z0.matrix_parent_inverse = Matrix(((1.0, -0.0, 0.0, 3.0), (-0.0, 1.0, -0.0, 0.0), (0.0, -0.0, 1.0, -0.0), (-0.0, 0.0, -0.0, 1.0)))
ob_bloco_stone_wall_4328_4381_z0.location = (-3.325, 1.5, 1.2)
ob_bloco_stone_wall_4328_4382_z0.parent = ob_parede_externa_oeste_x4328_y4377_4382
ob_bloco_stone_wall_4328_4382_z0.matrix_parent_inverse = Matrix(((1.0, -0.0, 0.0, 3.0), (-0.0, 1.0, -0.0, 0.0), (0.0, -0.0, 1.0, -0.0), (-0.0, 0.0, -0.0, 1.0)))
ob_bloco_stone_wall_4328_4382_z0.location = (-3.325, 2.5, 1.2)
ob_parede_externa_leste_x4333_y4377_4382.location = (2.0, 0.0, 0.0)
ob_parede_externa_leste_x4333_y4377_4382.empty_display_type = 'CUBE'
ob_bloco_stone_wall_4333_4377_z0.parent = ob_parede_externa_leste_x4333_y4377_4382
ob_bloco_stone_wall_4333_4377_z0.matrix_parent_inverse = Matrix(((1.0, -0.0, 0.0, -2.0), (-0.0, 1.0, -0.0, 0.0), (0.0, -0.0, 1.0, -0.0), (-0.0, 0.0, -0.0, 1.0)))
ob_bloco_stone_wall_4333_4377_z0.location = (1.675, -2.5, 1.2)
ob_bloco_stone_wall_4333_4378_z0.parent = ob_parede_externa_leste_x4333_y4377_4382
ob_bloco_stone_wall_4333_4378_z0.matrix_parent_inverse = Matrix(((1.0, -0.0, 0.0, -2.0), (-0.0, 1.0, -0.0, 0.0), (0.0, -0.0, 1.0, -0.0), (-0.0, 0.0, -0.0, 1.0)))
ob_bloco_stone_wall_4333_4378_z0.location = (1.675, -1.5, 1.2)
ob_bloco_stone_wall_4333_4379_z0.parent = ob_parede_externa_leste_x4333_y4377_4382
ob_bloco_stone_wall_4333_4379_z0.matrix_parent_inverse = Matrix(((1.0, -0.0, 0.0, -2.0), (-0.0, 1.0, -0.0, 0.0), (0.0, -0.0, 1.0, -0.0), (-0.0, 0.0, -0.0, 1.0)))
ob_bloco_stone_wall_4333_4379_z0.location = (1.675, -0.5, 1.2)
ob_bloco_stone_wall_4333_4380_z0.parent = ob_parede_externa_leste_x4333_y4377_4382
ob_bloco_stone_wall_4333_4380_z0.matrix_parent_inverse = Matrix(((1.0, -0.0, 0.0, -2.0), (-0.0, 1.0, -0.0, 0.0), (0.0, -0.0, 1.0, -0.0), (-0.0, 0.0, -0.0, 1.0)))
ob_bloco_stone_wall_4333_4380_z0.location = (1.675, 0.5, 1.2)
ob_bloco_stone_wall_4333_4381_z0.parent = ob_parede_externa_leste_x4333_y4377_4382
ob_bloco_stone_wall_4333_4381_z0.matrix_parent_inverse = Matrix(((1.0, -0.0, 0.0, -2.0), (-0.0, 1.0, -0.0, 0.0), (0.0, -0.0, 1.0, -0.0), (-0.0, 0.0, -0.0, 1.0)))
ob_bloco_stone_wall_4333_4381_z0.location = (1.675, 1.5, 1.2)
ob_bloco_stone_wall_4333_4382_z0_001.parent = ob_parede_externa_leste_x4333_y4377_4382
ob_bloco_stone_wall_4333_4382_z0_001.matrix_parent_inverse = Matrix(((1.0, -0.0, 0.0, -2.0), (-0.0, 1.0, -0.0, 0.0), (0.0, -0.0, 1.0, -0.0), (-0.0, 0.0, -0.0, 1.0)))
ob_bloco_stone_wall_4333_4382_z0_001.location = (1.675, 2.5, 1.2)
ob_pisos_lajes.location = (0.0, 0.0, 0.0)
ob_pisos_lajes.empty_display_type = 'CUBE'
ob_piso_stone_4334_4377_z0.parent = ob_pisos_lajes
ob_piso_stone_4334_4377_z0.location = (3.0, -2.5, -0.05)
ob_piso_stone_4334_4378_z0.parent = ob_pisos_lajes
ob_piso_stone_4334_4378_z0.location = (3.0, -1.5, -0.05)
ob_piso_stone_4334_4379_z0.parent = ob_pisos_lajes
ob_piso_stone_4334_4379_z0.location = (3.0, -0.5, -0.05)
ob_piso_stone_4334_4380_z0.parent = ob_pisos_lajes
ob_piso_stone_4334_4380_z0.location = (3.0, 0.5, -0.05)
ob_piso_stone_4334_4381_z0.parent = ob_pisos_lajes
ob_piso_stone_4334_4381_z0.location = (3.0, 1.5, -0.05)
ob_piso_stone_4329_4383_z0.parent = ob_pisos_lajes
ob_piso_stone_4329_4383_z0.location = (-2.0, 3.5, -0.05)
ob_piso_stone_4332_4383_z0.parent = ob_pisos_lajes
ob_piso_stone_4332_4383_z0.location = (1.0, 3.5, -0.05)
ob_moveis_decoracoes.location = (0.0, 0.0, 0.0)
ob_moveis_decoracoes.empty_display_type = 'CUBE'
ob_movel_statue_4333_4376_z0.parent = ob_moveis_decoracoes
ob_movel_statue_4333_4376_z0.location = (2.0, -3.5, 0.9)
ob_movel_statue_4334_4376_z0.parent = ob_moveis_decoracoes
ob_movel_statue_4334_4376_z0.location = (3.0, -3.5, 1.56)
ob_movel_vase_4334_4377_z5.parent = ob_moveis_decoracoes
ob_movel_vase_4334_4377_z5.location = (3.0, -2.5, 0.9)
ob_movel_large_vase_4334_4379_z5.parent = ob_moveis_decoracoes
ob_movel_large_vase_4334_4379_z5.location = (3.0, -0.5, 1.14)
ob_movel_statue_4334_4381_z0.parent = ob_moveis_decoracoes
ob_movel_statue_4334_4381_z0.location = (3.0, 1.5, 0.9)
ob_movel_vase_4334_4381_z5.parent = ob_moveis_decoracoes
ob_movel_vase_4334_4381_z5.location = (3.0, 1.5, 0.9)
ob_movel_statue_4333_4382_z0.parent = ob_moveis_decoracoes
ob_movel_statue_4333_4382_z0.location = (2.0, 2.5, 0.9)
ob_movel_statue_4334_4382_z0.parent = ob_moveis_decoracoes
ob_movel_statue_4334_4382_z0.location = (3.0, 2.5, 1.56)
ob_movel_brazier_4329_4383_z7.parent = ob_moveis_decoracoes
ob_movel_brazier_4329_4383_z7.location = (-2.0, 3.5, 0.9)
ob_movel_brazier_4332_4383_z6.parent = ob_moveis_decoracoes
ob_movel_brazier_4332_4383_z6.location = (1.0, 3.5, 0.84)

# ---- collection membership
col_01_paredes_externas.objects.link(ob_parede_externa_norte_y4376_x4328_4333)
col_01_paredes_externas.objects.link(ob_bloco_stone_post_4328_4376_z0)
col_01_paredes_externas.objects.link(ob_bloco_stone_wall_4329_4376_z0)
col_01_paredes_externas.objects.link(ob_bloco_stone_wall_4330_4376_z0)
col_01_paredes_externas.objects.link(ob_bloco_stone_wall_4331_4376_z0)
col_01_paredes_externas.objects.link(ob_bloco_stone_wall_4332_4376_z0)
col_01_paredes_externas.objects.link(ob_bloco_stone_wall_4333_4376_z0)
col_01_paredes_externas.objects.link(ob_parede_externa_sul_y4382_x4329_4333)
col_01_paredes_externas.objects.link(ob_bloco_stone_wall_4329_4382_z0)
col_01_paredes_externas.objects.link(ob_bloco_stone_wall_4330_4382_z0)
col_01_paredes_externas.objects.link(ob_bloco_stone_wall_4331_4382_z0)
col_01_paredes_externas.objects.link(ob_bloco_stone_wall_4332_4382_z0)
col_01_paredes_externas.objects.link(ob_bloco_stone_wall_4333_4382_z0)
col_01_paredes_externas.objects.link(ob_parede_externa_oeste_x4328_y4377_4382)
col_01_paredes_externas.objects.link(ob_bloco_stone_wall_4328_4377_z0)
col_01_paredes_externas.objects.link(ob_bloco_stone_wall_4328_4378_z0)
col_01_paredes_externas.objects.link(ob_bloco_stone_wall_4328_4379_z0)
col_01_paredes_externas.objects.link(ob_bloco_stone_wall_4328_4380_z0)
col_01_paredes_externas.objects.link(ob_bloco_stone_wall_4328_4381_z0)
col_01_paredes_externas.objects.link(ob_bloco_stone_wall_4328_4382_z0)
col_01_paredes_externas.objects.link(ob_parede_externa_leste_x4333_y4377_4382)
col_01_paredes_externas.objects.link(ob_bloco_stone_wall_4333_4377_z0)
col_01_paredes_externas.objects.link(ob_bloco_stone_wall_4333_4378_z0)
col_01_paredes_externas.objects.link(ob_bloco_stone_wall_4333_4379_z0)
col_01_paredes_externas.objects.link(ob_bloco_stone_wall_4333_4380_z0)
col_01_paredes_externas.objects.link(ob_bloco_stone_wall_4333_4381_z0)
col_01_paredes_externas.objects.link(ob_bloco_stone_wall_4333_4382_z0_001)
col_03_pisos_escadas.objects.link(ob_pisos_lajes)
col_03_pisos_escadas.objects.link(ob_piso_stone_4334_4377_z0)
col_03_pisos_escadas.objects.link(ob_piso_stone_4334_4378_z0)
col_03_pisos_escadas.objects.link(ob_piso_stone_4334_4379_z0)
col_03_pisos_escadas.objects.link(ob_piso_stone_4334_4380_z0)
col_03_pisos_escadas.objects.link(ob_piso_stone_4334_4381_z0)
col_03_pisos_escadas.objects.link(ob_piso_stone_4329_4383_z0)
col_03_pisos_escadas.objects.link(ob_piso_stone_4332_4383_z0)
col_04_moveis_decoracoes.objects.link(ob_moveis_decoracoes)
col_04_moveis_decoracoes.objects.link(ob_movel_statue_4333_4376_z0)
col_04_moveis_decoracoes.objects.link(ob_movel_statue_4334_4376_z0)
col_04_moveis_decoracoes.objects.link(ob_movel_vase_4334_4377_z5)
col_04_moveis_decoracoes.objects.link(ob_movel_large_vase_4334_4379_z5)
col_04_moveis_decoracoes.objects.link(ob_movel_statue_4334_4381_z0)
col_04_moveis_decoracoes.objects.link(ob_movel_vase_4334_4381_z5)
col_04_moveis_decoracoes.objects.link(ob_movel_statue_4333_4382_z0)
col_04_moveis_decoracoes.objects.link(ob_movel_statue_4334_4382_z0)
col_04_moveis_decoracoes.objects.link(ob_movel_brazier_4329_4383_z7)
col_04_moveis_decoracoes.objects.link(ob_movel_brazier_4332_4383_z6)

# ---- scene / render settings (as saved in the file)
scene.frame_start = 1; scene.frame_end = 250; scene.frame_set(1)
scene.render.engine = 'BLENDER_EEVEE_NEXT'
scene.render.bake_bias = 0.0
scene.render.bake_samples = 0
scene.cycles.sampling_pattern = 'TABULATED_SOBOL'
scene.eevee.use_volume_custom_range = False
bpy.context.view_layer.update()

# ---- added for rendering (the .blend has no active camera and no usable light): camera, sun + grey world if the file has none
cam_auto = bpy.data.cameras.new('AutoCamera')
cam_auto.lens = 50.0
cam_auto.sensor_width = 36.0
cam_auto.clip_end = 1000.0
ob_auto_camera = bpy.data.objects.new('AutoCamera', cam_auto)
scene.collection.objects.link(ob_auto_camera)
ob_auto_camera.location = (10.2766, -12.3319, 9.73127)
ob_auto_camera.rotation_euler = (1.09748, -7.21219e-08, 0.694738)
scene.camera = ob_auto_camera
light_auto_sun = bpy.data.lights.new('AutoSun', 'SUN')
light_auto_sun.energy = 3.0
light_auto_sun.angle = 0.0523599
ob_auto_sun = bpy.data.objects.new('AutoSun', light_auto_sun)
scene.collection.objects.link(ob_auto_sun)
ob_auto_sun.rotation_euler = (0.872665, 0.174533, 0.523599)
if scene.world is None:
    world_auto = bpy.data.worlds.new('AutoWorld')
    world_auto.color = (0.3, 0.3, 0.3)
    scene.world = world_auto
bpy.context.view_layer.update()
